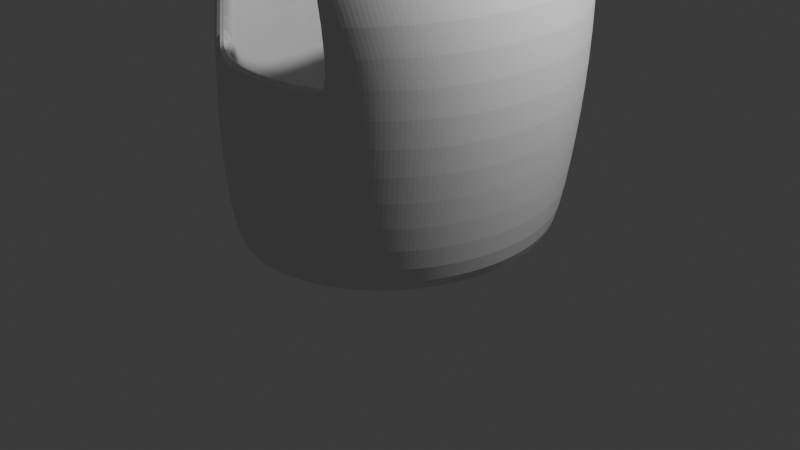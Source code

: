 # Source: Armour.blend  (saved by Blender 4.1.24; exported with 4.5.12 LTS)
import bpy
from mathutils import Matrix  # noqa: F401  (used for matrix-valued properties, if any)

bpy.ops.wm.read_factory_settings(use_empty=True)
scene = bpy.context.scene
scene.name = 'Scene'

# ---- collections
col_collection = bpy.data.collections.new('Collection'); scene.collection.children.link(col_collection)

# ---- world
world_world = bpy.data.worlds.new('World'); scene.world = world_world
world_world.use_nodes = True; world_world.node_tree.nodes.clear()
_N = world_world.node_tree.nodes; _L = world_world.node_tree.links
n0 = _N.new('ShaderNodeOutputWorld'); n0.name = 'World Output'; n0.location = (300, 300)
n1 = _N.new('ShaderNodeBackground'); n1.name = 'Background'; n1.location = (10, 300)
n1.inputs[0].default_value = (0.05088, 0.05088, 0.05088, 1.0)
_L.new(n1.outputs[0], n0.inputs[0])
n0.is_active_output = True
world_world.color = (0.05088, 0.05088, 0.05088)
world_world.use_sun_shadow = False
world_world.sun_shadow_jitter_overblur = 0.0

# ---- cameras
cam_camera = bpy.data.cameras.new('Camera')
cam_camera.clip_end = 100.0
cam_camera.ortho_scale = 7.314

# ---- lights
light_light = bpy.data.lights.new('Light', 'POINT')
light_light.transmission_factor = 0.0
light_light.energy = 1000.0
light_light.shadow_soft_size = 0.1
light_light.shadow_maximum_resolution = 0.006
light_light.use_absolute_resolution = True

# ---- meshes
me_circle_001 = bpy.data.meshes.new('Circle.001')
me_circle_001.from_pydata([(-0.8937, 0.0, 0.0), (-0.8894, -0.07312, 0.0), (-0.8765, -0.1455, 0.0), (-0.8552, -0.2166, 0.0), (-0.8256, -0.2855, 0.0), (-0.7881, -0.3517, 0.0), (-0.7431, -0.4145, 0.0), (-0.6908, -0.4733, 0.0), (-0.6319, -0.5275, 0.0), (-0.5669, -0.5767, 0.0), (-0.4965, -0.6203, 0.0), (-0.4213, -0.6579, 0.0), (-0.342, -0.6892, 0.0), (-0.2594, -0.7139, 0.0), (-0.1743, -0.7317, 0.0), (-0.08759, -0.7424, 0.0), (2.331e-10, -0.746, 0.0), (0.08759, -0.7424, 0.0), (0.1743, -0.7317, 0.0), (0.2594, -0.7139, 0.0), (0.342, -0.6892, 0.0), (0.4213, -0.6579, 0.0), (0.4965, -0.6203, 0.0), (0.5669, -0.5767, 0.0), (0.6319, -0.5275, 0.0), (0.6908, -0.4733, 0.0), (0.7431, -0.4145, 0.0), (0.7881, -0.3517, 0.0), (0.8256, -0.2855, 0.0), (0.8552, -0.2166, 0.0), (0.8765, -0.1455, 0.0), (0.8894, -0.07312, 0.0), (0.8937, 0.0, 0.0), (-0.9454, 0.0, 0.5), (-0.9407, -0.07939, 0.5), (-0.9267, -0.158, 0.5), (-0.9035, -0.2351, 0.5), (-0.8714, -0.31, 0.5), (-0.8306, -0.3818, 0.5), (-0.7816, -0.45, 0.5), (-0.7247, -0.5138, 0.5), (-0.6607, -0.5727, 0.5), (-0.59, -0.6261, 0.5), (-0.5134, -0.6734, 0.5), (-0.4316, -0.7143, 0.5), (-0.3453, -0.7483, 0.5), (-0.2555, -0.7751, 0.5), (-0.163, -0.7944, 0.5), (-0.06864, -0.8061, 0.5), (0.02664, -0.81, 0.5), (0.1219, -0.8061, 0.5), (0.2163, -0.7944, 0.5), (0.3088, -0.7751, 0.5), (0.3986, -0.7483, 0.5), (0.4848, -0.7143, 0.5), (0.5667, -0.6734, 0.5), (0.6433, -0.6261, 0.5), (0.714, -0.5727, 0.5), (0.778, -0.5138, 0.5), (0.8348, -0.45, 0.5), (0.8839, -0.3818, 0.5), (0.9247, -0.31, 0.5), (0.9568, -0.2351, 0.5), (0.98, -0.158, 0.5), (0.994, -0.07939, 0.5), (0.9987, 0.0, 0.5), (-0.06653, -0.7733, 1.777), (-0.08451, -0.7486, 1.777), (-0.1011, -0.7208, 1.777), (-0.1161, -0.6901, 1.777), (-0.1295, -0.6569, 1.777), (-0.141, -0.6214, 1.777), (-0.1505, -0.5839, 1.777), (-0.1581, -0.5449, 1.777), (-0.1635, -0.5048, 1.777), (-0.1668, -0.4638, 1.777), (-0.1679, -0.4225, 1.777), (-0.8225, -0.1444, 1.386), (-0.8178, -0.2089, 1.386), (-0.8037, -0.2728, 1.386), (-0.7803, -0.3355, 1.386), (-0.748, -0.3963, 1.386), (-0.7069, -0.4547, 1.386), (-0.6575, -0.5101, 1.386), (-0.6003, -0.562, 1.386), (-0.5358, -0.6098, 1.386), (-0.4646, -0.6532, 1.386), (-0.3874, -0.6917, 1.386), (1.073, 0.0, 1.0), (1.068, -0.07939, 1.0), (1.053, -0.158, 1.0), (1.029, -0.2351, 1.0), (0.9959, -0.31, 1.0), (0.9535, -0.3818, 1.0), (0.9026, -0.45, 1.0), (0.8435, -0.5138, 1.0), (0.777, -0.5727, 1.0), (0.7036, -0.6261, 1.0), (0.624, -0.6734, 1.0), (0.539, -0.7143, 1.0), (0.4494, -0.7483, 1.0), (0.3561, -0.7751, 1.0), (0.26, -0.7944, 1.0), (0.1619, -0.8061, 1.0), (0.06296, -0.81, 1.0), (-0.03601, -0.8061, 1.0), (-0.134, -0.7944, 1.0), (-0.2302, -0.7751, 1.0), (-0.3235, -0.7483, 1.0), (-0.413, -0.7143, 1.0), (-0.498, -0.6734, 1.0), (-0.5776, -0.6261, 1.0), (-0.6511, -0.5727, 1.0), (-0.7176, -0.5138, 1.0), (-0.7766, -0.45, 1.0), (-0.8276, -0.3818, 1.0), (-0.8699, -0.31, 1.0), (-0.9033, -0.2351, 1.0), (-0.9274, -0.158, 1.0), (-0.9419, -0.07939, 1.0), (-0.9468, 0.0, 1.0), (1.014, 0.0, 1.5), (1.01, -0.08624, 1.5), (0.9957, -0.173, 1.5), (0.9723, -0.2581, 1.5), (0.94, -0.3407, 1.5), (0.8989, -0.4199, 1.5), (0.8495, -0.4952, 1.5), (0.7923, -0.5656, 1.5), (0.7277, -0.6306, 1.5), (0.6566, -0.6895, 1.5), (0.5794, -0.7417, 1.5), (0.497, -0.7868, 1.5), (0.662, 0.0, 1.645), (0.6596, -0.08624, 1.645), (0.6526, -0.173, 1.645), (0.6411, -0.2581, 1.645), (0.625, -0.3407, 1.645), (0.6047, -0.4199, 1.645), (0.5802, -0.4952, 1.645), (0.5518, -0.5656, 1.645), (0.5199, -0.6306, 1.645), (0.4846, -0.6895, 1.645), (0.4463, -0.7417, 1.645), (0.4055, -0.7868, 1.645), (0.05478, -0.4573, 1.807), (0.06045, -0.5172, 1.807), (0.06638, -0.5822, 1.807), (0.07193, -0.643, 1.807), (0.07382, -0.6929, 1.807), (0.07039, -0.7334, 1.807), (0.06432, -0.7702, 1.807), (-0.2694, -0.7325, 1.645), (-0.526, -0.3888, 1.645), (-0.5116, -0.4402, 1.645), (-0.3608, -0.6653, 1.645), (-0.4359, -0.5835, 1.645), (-0.3169, -0.7009, 1.645), (-0.5347, -0.3364, 1.645), (-0.4916, -0.4901, 1.645), (-0.4006, -0.626, 1.645), (-0.4663, -0.538, 1.645), (-0.5376, -0.2834, 1.645), (0.3068, -0.6302, 1.777), (0.3212, -0.5702, 1.777), (0.3318, -0.5061, 1.777), (0.3386, -0.4401, 1.777), (0.2388, -0.7764, 1.777), (0.2653, -0.7331, 1.777), (0.2882, -0.6845, 1.777)], [], [(15, 14, 47, 48), (16, 15, 48, 49), (17, 16, 49, 50), (18, 17, 50, 51), (19, 18, 51, 52), (20, 19, 52, 53), (21, 20, 53, 54), (22, 21, 54, 55), (23, 22, 55, 56), (24, 23, 56, 57), (25, 24, 57, 58), (26, 25, 58, 59), (27, 26, 59, 60), (1, 0, 33, 34), (28, 27, 60, 61), (2, 1, 34, 35), (29, 28, 61, 62), (3, 2, 35, 36), (30, 29, 62, 63), (4, 3, 36, 37), (31, 30, 63, 64), (5, 4, 37, 38), (32, 31, 64, 65), (6, 5, 38, 39), (7, 6, 39, 40), (8, 7, 40, 41), (9, 8, 41, 42), (10, 9, 42, 43), (11, 10, 43, 44), (12, 11, 44, 45), (13, 12, 45, 46), (14, 13, 46, 47), (56, 55, 98, 97), (55, 54, 99, 98), (54, 53, 100, 99), (152, 157, 67, 66), (158, 162, 76, 75), (154, 153, 74, 73), (153, 158, 75, 74), (159, 154, 73, 72), (161, 159, 72, 71), (155, 160, 69, 68), (160, 156, 70, 69), (156, 161, 71, 70), (111, 112, 85, 86), (119, 120, 77, 78), (116, 117, 80, 81), (110, 111, 86, 87), (117, 118, 79, 80), (118, 119, 78, 79), (112, 113, 84, 85), (59, 58, 95, 94), (58, 57, 96, 95), (57, 56, 97, 96), (41, 40, 113, 112), (157, 155, 68, 67), (113, 114, 83, 84), (114, 115, 82, 83), (65, 64, 89, 88), (42, 41, 112, 111), (43, 42, 111, 110), (40, 39, 114, 113), (53, 52, 101, 100), (39, 38, 115, 114), (52, 51, 102, 101), (44, 43, 110, 109), (45, 44, 109, 108), (46, 45, 108, 107), (115, 116, 81, 82), (35, 34, 119, 118), (63, 62, 91, 90), (36, 35, 118, 117), (49, 48, 105, 104), (62, 61, 92, 91), (60, 59, 94, 93), (47, 46, 107, 106), (34, 33, 120, 119), (61, 60, 93, 92), (48, 47, 106, 105), (38, 37, 116, 115), (51, 50, 103, 102), (64, 63, 90, 89), (37, 36, 117, 116), (50, 49, 104, 103), (98, 99, 132, 131), (91, 92, 125, 124), (90, 91, 124, 123), (88, 89, 122, 121), (93, 94, 127, 126), (96, 97, 130, 129), (95, 96, 129, 128), (97, 98, 131, 130), (94, 95, 128, 127), (92, 93, 126, 125), (89, 90, 123, 122), (124, 125, 137, 136), (127, 128, 140, 139), (125, 126, 138, 137), (126, 127, 139, 138), (131, 132, 144, 143), (123, 124, 136, 135), (130, 131, 143, 142), (121, 122, 134, 133), (122, 123, 135, 134), (129, 130, 142, 141), (128, 129, 141, 140), (164, 163, 148, 147), (166, 165, 146, 145), (168, 167, 151, 150), (163, 169, 149, 148), (169, 168, 150, 149), (165, 164, 147, 146), (70, 148, 69), (68, 149, 150, 67), (148, 149, 68, 69), (71, 72, 147), (67, 150, 151, 66), (73, 74, 146), (145, 75, 76), (70, 71, 147, 148), (72, 73, 146, 147), (146, 74, 75, 145), (86, 85, 155, 157), (83, 82, 161, 156), (84, 83, 156, 160), (85, 84, 160, 155), (82, 81, 159, 161), (81, 80, 154, 159), (79, 78, 158, 153), (80, 79, 153, 154), (78, 77, 162, 158), (87, 86, 157, 152), (139, 140, 164, 165), (142, 143, 168, 169), (141, 142, 169, 163), (143, 144, 167, 168), (138, 139, 165, 166), (140, 141, 163, 164)])
_uv = me_circle_001.uv_layers.new(name='UVMap')
_uv.uv.foreach_set('vector', [0.0, 0.0, 0.0, 0.0, 0.0, 0.0, 0.0, 0.0, 0.0, 0.0, 0.0, 0.0, 0.0, 0.0, 0.0, 0.0, 0.0, 0.0, 0.0, 0.0, 0.0, 0.0, 0.0, 0.0, 0.0, 0.0, 0.0, 0.0, 0.0, 0.0, 0.0, 0.0, 0.0, 0.0, 0.0, 0.0, 0.0, 0.0, 0.0, 0.0, 0.0, 0.0, 0.0, 0.0, 0.0, 0.0, 0.0, 0.0, 0.0, 0.0, 0.0, 0.0, 0.0, 0.0, 0.0, 0.0, 0.0, 0.0, 0.0, 0.0, 0.0, 0.0, 0.0, 0.0, 0.0, 0.0, 0.0, 0.0, 0.0, 0.0, 0.0, 0.0, 0.0, 0.0, 0.0, 0.0, 0.0, 0.0, 0.0, 0.0, 0.0, 0.0, 0.0, 0.0, 0.0, 0.0, 0.0, 0.0, 0.0, 0.0, 0.0, 0.0, 0.0, 0.0, 0.0, 0.0, 0.0, 0.0, 0.0, 0.0, 0.0, 0.0, 0.0, 0.0, 0.0, 0.0, 0.0, 0.0, 0.0, 0.0, 0.0, 0.0, 0.0, 0.0, 0.0, 0.0, 0.0, 0.0, 0.0, 0.0, 0.0, 0.0, 0.0, 0.0, 0.0, 0.0, 0.0, 0.0, 0.0, 0.0, 0.0, 0.0, 0.0, 0.0, 0.0, 0.0, 0.0, 0.0, 0.0, 0.0, 0.0, 0.0, 0.0, 0.0, 0.0, 0.0, 0.0, 0.0, 0.0, 0.0, 0.0, 0.0, 0.0, 0.0, 0.0, 0.0, 0.0, 0.0, 0.0, 0.0, 0.0, 0.0, 0.0, 0.0, 0.0, 0.0, 0.0, 0.0, 0.0, 0.0, 0.0, 0.0, 0.0, 0.0, 0.0, 0.0, 0.0, 0.0, 0.0, 0.0, 0.0, 0.0, 0.0, 0.0, 0.0, 0.0, 0.0, 0.0, 0.0, 0.0, 0.0, 0.0, 0.0, 0.0, 0.0, 0.0, 0.0, 0.0, 0.0, 0.0, 0.0, 0.0, 0.0, 0.0, 0.0, 0.0, 0.0, 0.0, 0.0, 0.0, 0.0, 0.0, 0.0, 0.0, 0.0, 0.0, 0.0, 0.0, 0.0, 0.0, 0.0, 0.0, 0.0, 0.0, 0.0, 0.0, 0.0, 0.0, 0.0, 0.0, 0.0, 0.0, 0.0, 0.0, 0.0, 0.0, 0.0, 0.0, 0.0, 0.0, 0.0, 0.0, 0.0, 0.0, 0.0, 0.0, 0.0, 0.0, 0.0, 0.0, 0.0, 0.0, 0.0, 0.0, 0.0, 0.0, 0.0, 0.0, 0.0, 0.0, 0.0, 0.0, 0.0, 0.0, 0.0, 0.0, 0.0, 0.0, 0.0, 0.0, 0.0, 0.0, 0.0, 0.0, 0.0, 0.0, 0.0, 0.0, 0.0, 0.0, 0.0, 0.0, 0.0, 0.0, 0.0, 0.0, 0.0, 0.0, 0.0, 0.0, 0.0, 0.0, 0.0, 0.0, 0.0, 0.0, 0.0, 0.0, 0.0, 0.0, 0.0, 0.0, 0.0, 0.0, 0.0, 0.0, 0.0, 0.0, 0.0, 0.0, 0.0, 0.0, 0.0, 0.0, 0.0, 0.0, 0.0, 0.0, 0.0, 0.0, 0.0, 0.0, 0.0, 0.0, 0.0, 0.0, 0.0, 0.0, 0.0, 0.0, 0.0, 0.0, 0.0, 0.0, 0.0, 0.0, 0.0, 0.0, 0.0, 0.0, 0.0, 0.0, 0.0, 0.0, 0.0, 0.0, 0.0, 0.0, 0.0, 0.0, 0.0, 0.0, 0.0, 0.0, 0.0, 0.0, 0.0, 0.0, 0.0, 0.0, 0.0, 0.0, 0.0, 0.0, 0.0, 0.0, 0.0, 0.0, 0.0, 0.0, 0.0, 0.0, 0.0, 0.0, 0.0, 0.0, 0.0, 0.0, 0.0, 0.0, 0.0, 0.0, 0.0, 0.0, 0.0, 0.0, 0.0, 0.0, 0.0, 0.0, 0.0, 0.0, 0.0, 0.0, 0.0, 0.0, 0.0, 0.0, 0.0, 0.0, 0.0, 0.0, 0.0, 0.0, 0.0, 0.0, 0.0, 0.0, 0.0, 0.0, 0.0, 0.0, 0.0, 0.0, 0.0, 0.0, 0.0, 0.0, 0.0, 0.0, 0.0, 0.0, 0.0, 0.0, 0.0, 0.0, 0.0, 0.0, 0.0, 0.0, 0.0, 0.0, 0.0, 0.0, 0.0, 0.0, 0.0, 0.0, 0.0, 0.0, 0.0, 0.0, 0.0, 0.0, 0.0, 0.0, 0.0, 0.0, 0.0, 0.0, 0.0, 0.0, 0.0, 0.0, 0.0, 0.0, 0.0, 0.0, 0.0, 0.0, 0.0, 0.0, 0.0, 0.0, 0.0, 0.0, 0.0, 0.0, 0.0, 0.0, 0.0, 0.0, 0.0, 0.0, 0.0, 0.0, 0.0, 0.0, 0.0, 0.0, 0.0, 0.0, 0.0, 0.0, 0.0, 0.0, 0.0, 0.0, 0.0, 0.0, 0.0, 0.0, 0.0, 0.0, 0.0, 0.0, 0.0, 0.0, 0.0, 0.0, 0.0, 0.0, 0.0, 0.0, 0.0, 0.0, 0.0, 0.0, 0.0, 0.0, 0.0, 0.0, 0.0, 0.0, 0.0, 0.0, 0.0, 0.0, 0.0, 0.0, 0.0, 0.0, 0.0, 0.0, 0.0, 0.0, 0.0, 0.0, 0.0, 0.0, 0.0, 0.0, 0.0, 0.0, 0.0, 0.0, 0.0, 0.0, 0.0, 0.0, 0.0, 0.0, 0.0, 0.0, 0.0, 0.0, 0.0, 0.0, 0.0, 0.0, 0.0, 0.0, 0.0, 0.0, 0.0, 0.0, 0.0, 0.0, 0.0, 0.0, 0.0, 0.0, 0.0, 0.0, 0.0, 0.0, 0.0, 0.0, 0.0, 0.0, 0.0, 0.0, 0.0, 0.0, 0.0, 0.0, 0.0, 0.0, 0.0, 0.0, 0.0, 0.0, 0.0, 0.0, 0.0, 0.0, 0.0, 0.0, 0.0, 0.0, 0.0, 0.0, 0.0, 0.0, 0.0, 0.0, 0.0, 0.0, 0.0, 0.0, 0.0, 0.0, 0.0, 0.0, 0.0, 0.0, 0.0, 0.0, 0.0, 0.0, 0.0, 0.0, 0.0, 0.0, 0.0, 0.0, 0.0, 0.0, 0.0, 0.0, 0.0, 0.0, 0.0, 0.0, 0.0, 0.0, 0.0, 0.0, 0.0, 0.0, 0.0, 0.0, 0.0, 0.0, 0.0, 0.0, 0.0, 0.0, 0.0, 0.0, 0.0, 0.0, 0.0, 0.0, 0.0, 0.0, 0.0, 0.0, 0.0, 0.0, 0.0, 0.0, 0.0, 0.0, 0.0, 0.0, 0.0, 0.0, 0.0, 0.0, 0.0, 0.0, 0.0, 0.0, 0.0, 0.0, 0.0, 0.0, 0.0, 0.0, 0.0, 0.0, 0.0, 0.0, 0.0, 0.0, 0.0, 0.0, 0.0, 0.0, 0.0, 0.0, 0.0, 0.0, 0.0, 0.0, 0.0, 0.0, 0.0, 0.0, 0.0, 0.0, 0.0, 0.0, 0.0, 0.0, 0.0, 0.0, 0.0, 0.0, 0.0, 0.0, 0.0, 0.0, 0.0, 0.0, 0.0, 0.0, 0.0, 0.0, 0.0, 0.0, 0.0, 0.0, 0.0, 0.0, 0.0, 0.0, 0.0, 0.0, 0.0, 0.0, 0.0, 0.0, 0.0, 0.0, 0.0, 0.0, 0.0, 0.0, 0.0, 0.0, 0.0, 0.0, 0.0, 0.0, 0.0, 0.0, 0.0, 0.0, 0.0, 0.0, 0.0, 0.0, 0.0, 0.0, 0.0, 0.0, 0.0, 0.0, 0.0, 0.0, 0.0, 0.0, 0.0, 0.0, 0.0, 0.0, 0.0, 0.0, 0.0, 0.0, 0.0, 0.0, 0.0, 0.0, 0.0, 0.0, 0.0, 0.0, 0.0, 0.0, 0.0, 0.0, 0.0, 0.0, 0.0, 0.0, 0.0, 0.0, 0.0, 0.0, 0.0, 0.0, 0.0, 0.0, 0.0, 0.0, 0.0, 0.0, 0.0, 0.0, 0.0, 0.0, 0.0, 0.0, 0.0, 0.0, 0.0, 0.0, 0.0, 0.0, 0.0, 0.0, 0.0, 0.0, 0.0, 0.0, 0.0, 0.0, 0.0, 0.0, 0.0, 0.0, 0.0, 0.0, 0.0, 0.0, 0.0, 0.0, 0.0, 0.0, 0.0, 0.0, 0.0, 0.0, 0.0, 0.0, 0.0, 0.0, 0.0, 0.0, 0.0, 0.0, 0.0, 0.0, 0.0, 0.0, 0.0, 0.0, 0.0, 0.0, 0.0, 0.0, 0.0, 0.0, 0.0, 0.0, 0.0, 0.0, 0.0, 0.0, 0.0, 0.0, 0.0, 0.0, 0.0, 0.0, 0.0, 0.0, 0.0, 0.0, 0.0, 0.0, 0.0, 0.0, 0.0, 0.0, 0.0, 0.0, 0.0, 0.0, 0.0, 0.0, 0.0, 0.0, 0.0, 0.0, 0.0, 0.0, 0.0, 0.0, 0.0, 0.0, 0.0, 0.0, 0.0, 0.0, 0.0, 0.0, 0.0, 0.0, 0.0, 0.0, 0.0, 0.0, 0.0, 0.0, 0.0, 0.0, 0.0, 0.0, 0.0, 0.0, 0.0, 0.0, 0.0, 0.0, 0.0, 0.0, 0.0, 0.0, 0.0, 0.0, 0.0, 0.0, 0.0, 0.0, 0.0, 0.0, 0.0, 0.0, 0.0, 0.0, 0.0, 0.0, 0.0, 0.0, 0.0, 0.0, 0.0, 0.0, 0.0, 0.0, 0.0, 0.0, 0.0, 0.0, 0.0, 0.0, 0.0, 0.0, 0.0, 0.0, 0.0, 0.0, 0.0, 0.0, 0.0, 0.0, 0.0, 0.0, 0.0, 0.0, 0.0, 0.0, 0.0, 0.0, 0.0, 0.0, 0.0, 0.0, 0.0, 0.0, 0.0, 0.0, 0.0, 0.0, 0.0, 0.0, 0.0, 0.0, 0.0, 0.0, 0.0, 0.0, 0.0, 0.0, 0.0, 0.0, 0.0, 0.0, 0.0, 0.0, 0.0, 0.0, 0.0, 0.0, 0.0, 0.0, 0.0, 0.0, 0.0, 0.0, 0.0, 0.0, 0.0, 0.0, 0.0, 0.0, 0.0, 0.0, 0.0, 0.0, 0.0, 0.0, 0.0, 0.0, 0.0, 0.0, 0.0, 0.0, 0.0, 0.0, 0.0, 0.0, 0.0, 0.0, 0.0, 0.0, 0.0, 0.0, 0.0, 0.0, 0.0, 0.0, 0.0, 0.0, 0.0, 0.0, 0.0, 0.0, 0.0, 0.0, 0.0, 0.0, 0.0, 0.0, 0.0, 0.0, 0.0, 0.0, 0.0, 0.0, 0.0, 0.0, 0.0, 0.0, 0.0, 0.0, 0.0, 0.0, 0.0, 0.0, 0.0, 0.0, 0.0, 0.0, 0.0, 0.0, 0.0, 0.0, 0.0, 0.0, 0.0, 0.0, 0.0, 0.0, 0.0, 0.0, 0.0, 0.0, 0.0, 0.0, 0.0, 0.0, 0.0, 0.0, 0.0, 0.0, 0.0, 0.0, 0.0, 0.0, 0.0, 0.0, 0.0, 0.0, 0.0, 0.0, 0.0, 0.0, 0.0, 0.0, 0.0, 0.0])
me_circle_001.update()

# ---- objects
ob_light = bpy.data.objects.new('Light', light_light)
ob_camera = bpy.data.objects.new('Camera', cam_camera)
ob_circle = bpy.data.objects.new('Circle', me_circle_001)

# ---- transforms, parenting, visibility, modifiers, constraints
ob_light.location = (4.076, 1.005, 5.904)
ob_light.rotation_euler = (0.6503, 0.05522, 1.866)
ob_light.lock_rotations_4d = False
ob_light.empty_display_type = 'ARROWS'
ob_light.color = (0.0, 0.0, 0.0, 0.0)
ob_light.lineart.crease_threshold = 0.0
ob_camera.location = (7.359, -6.926, 4.958)
ob_camera.rotation_euler = (1.109, 0.0, 0.8149)
ob_camera.lock_rotations_4d = False
ob_camera.empty_display_type = 'ARROWS'
ob_camera.color = (0.0, 0.0, 0.0, 0.0)
ob_camera.display_type = 'WIRE'
ob_camera.lineart.crease_threshold = 0.0
ob_circle.location = (0.0, 0.0, 0.0)
ob_circle.scale = (1.5, 2.0, 2.0)
_m = ob_circle.modifiers.new('Mirror', 'MIRROR')
_m.use_axis = (False, True, False)
_m.use_clip = True
_m = ob_circle.modifiers.new('Solidify', 'SOLIDIFY')
_m.thickness = 0.1
_m = ob_circle.modifiers.new('Subdivision', 'SUBSURF')
_m.levels = 2

# ---- collection membership
col_collection.objects.link(ob_light)
col_collection.objects.link(ob_camera)
col_collection.objects.link(ob_circle)

# ---- scene / render settings (as saved in the file)
scene.camera = ob_camera
scene.frame_start = 1; scene.frame_end = 250; scene.frame_set(1)
scene.render.engine = 'BLENDER_EEVEE_NEXT'
scene.cycles.sampling_pattern = 'TABULATED_SOBOL'
scene.eevee.ray_tracing_options.trace_max_roughness = 0.0
bpy.context.view_layer.update()
